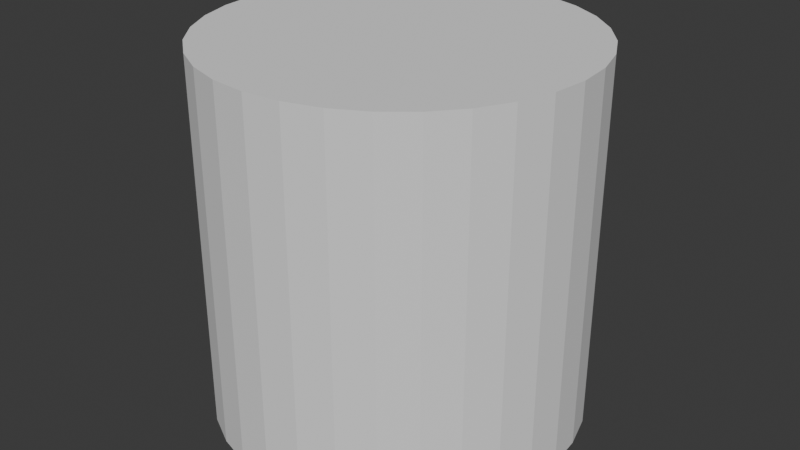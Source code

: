 # Source: marshmallow.blend  (saved by Blender 4.0.36; exported with 4.5.12 LTS)
import bpy
from mathutils import Matrix  # noqa: F401  (used for matrix-valued properties, if any)

bpy.ops.wm.read_factory_settings(use_empty=True)
scene = bpy.context.scene
scene.name = 'Scene'

# ---- collections
col_collection = bpy.data.collections.new('Collection'); scene.collection.children.link(col_collection)

# ---- world
world_world = bpy.data.worlds.new('World'); scene.world = world_world
world_world.use_nodes = True; world_world.node_tree.nodes.clear()
_N = world_world.node_tree.nodes; _L = world_world.node_tree.links
n0 = _N.new('ShaderNodeOutputWorld'); n0.name = 'World Output'; n0.location = (300, 300)
n1 = _N.new('ShaderNodeBackground'); n1.name = 'Background'; n1.location = (10, 300)
n1.inputs[0].default_value = (0.05088, 0.05088, 0.05088, 1.0)
_L.new(n1.outputs[0], n0.inputs[0])
n0.is_active_output = True
world_world.color = (0.05088, 0.05088, 0.05088)
world_world.use_sun_shadow = False
world_world.sun_shadow_jitter_overblur = 0.0

# ---- meshes
me_cylinder = bpy.data.meshes.new('Cylinder')
me_cylinder.from_pydata([(0.0, 1.0, -1.0), (0.0, 1.0, 1.0), (0.1951, 0.9808, -1.0), (0.1951, 0.9808, 1.0), (0.3827, 0.9239, -1.0), (0.3827, 0.9239, 1.0), (0.5556, 0.8315, -1.0), (0.5556, 0.8315, 1.0), (0.7071, 0.7071, -1.0), (0.7071, 0.7071, 1.0), (0.8315, 0.5556, -1.0), (0.8315, 0.5556, 1.0), (0.9239, 0.3827, -1.0), (0.9239, 0.3827, 1.0), (0.9808, 0.1951, -1.0), (0.9808, 0.1951, 1.0), (1.0, 0.0, -1.0), (1.0, 0.0, 1.0), (0.9808, -0.1951, -1.0), (0.9808, -0.1951, 1.0), (0.9239, -0.3827, -1.0), (0.9239, -0.3827, 1.0), (0.8315, -0.5556, -1.0), (0.8315, -0.5556, 1.0), (0.7071, -0.7071, -1.0), (0.7071, -0.7071, 1.0), (0.5556, -0.8315, -1.0), (0.5556, -0.8315, 1.0), (0.3827, -0.9239, -1.0), (0.3827, -0.9239, 1.0), (0.1951, -0.9808, -1.0), (0.1951, -0.9808, 1.0), (0.0, -1.0, -1.0), (0.0, -1.0, 1.0), (-0.1951, -0.9808, -1.0), (-0.1951, -0.9808, 1.0), (-0.3827, -0.9239, -1.0), (-0.3827, -0.9239, 1.0), (-0.5556, -0.8315, -1.0), (-0.5556, -0.8315, 1.0), (-0.7071, -0.7071, -1.0), (-0.7071, -0.7071, 1.0), (-0.8315, -0.5556, -1.0), (-0.8315, -0.5556, 1.0), (-0.9239, -0.3827, -1.0), (-0.9239, -0.3827, 1.0), (-0.9808, -0.1951, -1.0), (-0.9808, -0.1951, 1.0), (-1.0, 0.0, -1.0), (-1.0, 0.0, 1.0), (-0.9808, 0.1951, -1.0), (-0.9808, 0.1951, 1.0), (-0.9239, 0.3827, -1.0), (-0.9239, 0.3827, 1.0), (-0.8315, 0.5556, -1.0), (-0.8315, 0.5556, 1.0), (-0.7071, 0.7071, -1.0), (-0.7071, 0.7071, 1.0), (-0.5556, 0.8315, -1.0), (-0.5556, 0.8315, 1.0), (-0.3827, 0.9239, -1.0), (-0.3827, 0.9239, 1.0), (-0.1951, 0.9808, -1.0), (-0.1951, 0.9808, 1.0), (1.211e-08, 0.0, 1.0), (1.49e-08, 0.0, 1.0), (0.0, 0.0, 1.0), (0.0, 0.0, 1.0), (0.0, 0.0, 1.0), (0.0, 0.0, 1.0), (0.0, 0.0, 1.0), (0.0, 1.49e-08, 1.0), (0.0, 1.49e-08, 1.0), (0.0, 1.49e-08, 1.0), (0.0, 0.0, 1.0), (0.0, 0.0, 1.0), (0.0, 0.0, 1.0), (0.0, 0.0, 1.0), (0.0, 0.0, 1.0), (1.49e-08, 0.0, 1.0), (1.211e-08, 0.0, 1.0), (1.49e-08, 0.0, 1.0), (0.0, 0.0, 1.0), (0.0, 0.0, 1.0), (0.0, 0.0, 1.0), (0.0, 0.0, 1.0), (0.0, 0.0, 1.0), (0.0, 1.49e-08, 1.0), (0.0, 1.49e-08, 1.0), (0.0, 1.49e-08, 1.0), (0.0, 0.0, 1.0), (0.0, 0.0, 1.0), (0.0, 0.0, 1.0), (0.0, 0.0, 1.0), (0.0, 0.0, 1.0), (1.49e-08, 0.0, 1.0), (1.211e-08, 0.0, -1.0), (1.49e-08, 0.0, -1.0), (0.0, 0.0, -1.0), (0.0, 0.0, -1.0), (0.0, 0.0, -1.0), (0.0, 0.0, -1.0), (0.0, 0.0, -1.0), (0.0, 1.49e-08, -1.0), (0.0, 1.49e-08, -1.0), (0.0, 1.49e-08, -1.0), (0.0, 0.0, -1.0), (0.0, 0.0, -1.0), (0.0, 0.0, -1.0), (0.0, 0.0, -1.0), (0.0, 0.0, -1.0), (1.49e-08, 0.0, -1.0), (1.211e-08, 0.0, -1.0), (1.49e-08, 0.0, -1.0), (0.0, 0.0, -1.0), (0.0, 0.0, -1.0), (0.0, 0.0, -1.0), (0.0, 0.0, -1.0), (0.0, 0.0, -1.0), (0.0, 1.49e-08, -1.0), (0.0, 1.49e-08, -1.0), (0.0, 1.49e-08, -1.0), (0.0, 0.0, -1.0), (0.0, 0.0, -1.0), (0.0, 0.0, -1.0), (0.0, 0.0, -1.0), (0.0, 0.0, -1.0), (1.49e-08, 0.0, -1.0)], [], [(0, 1, 3, 2), (2, 3, 5, 4), (4, 5, 7, 6), (6, 7, 9, 8), (8, 9, 11, 10), (10, 11, 13, 12), (12, 13, 15, 14), (14, 15, 17, 16), (16, 17, 19, 18), (18, 19, 21, 20), (20, 21, 23, 22), (22, 23, 25, 24), (24, 25, 27, 26), (26, 27, 29, 28), (28, 29, 31, 30), (30, 31, 33, 32), (32, 33, 35, 34), (34, 35, 37, 36), (36, 37, 39, 38), (38, 39, 41, 40), (40, 41, 43, 42), (42, 43, 45, 44), (44, 45, 47, 46), (46, 47, 49, 48), (48, 49, 51, 50), (50, 51, 53, 52), (52, 53, 55, 54), (54, 55, 57, 56), (56, 57, 59, 58), (58, 59, 61, 60), (5, 3, 65, 66), (60, 61, 63, 62), (62, 63, 1, 0), (2, 4, 98, 97), (23, 21, 74, 75), (41, 39, 83, 84), (59, 57, 92, 93), (15, 13, 70, 71), (33, 31, 79, 80), (51, 49, 88, 89), (7, 5, 66, 67), (25, 23, 75, 76), (43, 41, 84, 85), (61, 59, 93, 94), (17, 15, 71, 72), (35, 33, 80, 81), (53, 51, 89, 90), (9, 7, 67, 68), (27, 25, 76, 77), (45, 43, 85, 86), (63, 61, 94, 95), (19, 17, 72, 73), (37, 35, 81, 82), (55, 53, 90, 91), (11, 9, 68, 69), (29, 27, 77, 78), (47, 45, 86, 87), (3, 1, 64, 65), (1, 63, 95, 64), (21, 19, 73, 74), (39, 37, 82, 83), (57, 55, 91, 92), (13, 11, 69, 70), (31, 29, 78, 79), (49, 47, 87, 88), (20, 22, 107, 106), (38, 40, 116, 115), (56, 58, 125, 124), (12, 14, 103, 102), (30, 32, 112, 111), (48, 50, 121, 120), (4, 6, 99, 98), (22, 24, 108, 107), (40, 42, 117, 116), (58, 60, 126, 125), (14, 16, 104, 103), (32, 34, 113, 112), (50, 52, 122, 121), (6, 8, 100, 99), (24, 26, 109, 108), (42, 44, 118, 117), (60, 62, 127, 126), (16, 18, 105, 104), (34, 36, 114, 113), (52, 54, 123, 122), (8, 10, 101, 100), (26, 28, 110, 109), (0, 2, 97, 96), (44, 46, 119, 118), (62, 0, 96, 127), (18, 20, 106, 105), (36, 38, 115, 114), (54, 56, 124, 123), (10, 12, 102, 101), (28, 30, 111, 110), (46, 48, 120, 119)])
_uv = me_cylinder.uv_layers.new(name='UVMap')
_uv.uv.foreach_set('vector', [0.8412, 0.3125, 0.1588, 0.3125, 0.1588, 0.2813, 0.8412, 0.2813, 0.8412, 0.2813, 0.1588, 0.2813, 0.1588, 0.25, 0.8412, 0.25, 0.8412, 0.25, 0.1588, 0.25, 0.1588, 0.2188, 0.8412, 0.2188, 0.8412, 0.2188, 0.1588, 0.2188, 0.1588, 0.1875, 0.8412, 0.1875, 0.8412, 0.1875, 0.1588, 0.1875, 0.1588, 0.1563, 0.8412, 0.1563, 0.8412, 0.1563, 0.1588, 0.1563, 0.1588, 0.1251, 0.8412, 0.1251, 0.8412, 0.1251, 0.1588, 0.1251, 0.1588, 0.09381, 0.8412, 0.09381, 0.8412, 0.09381, 0.1588, 0.09381, 0.1588, 0.06257, 0.8412, 0.06257, 0.8412, 0.06257, 0.1588, 0.06257, 0.1588, 0.03132, 0.8412, 0.03132, 0.8412, 0.03132, 0.1588, 0.03132, 0.1588, 7.976e-05, 0.8412, 7.975e-05, 0.8412, 0.9999, 0.1588, 0.9999, 0.1588, 0.9687, 0.8412, 0.9687, 0.8412, 0.9687, 0.1588, 0.9687, 0.1588, 0.9374, 0.8412, 0.9374, 0.8412, 0.9374, 0.1588, 0.9374, 0.1588, 0.9062, 0.8412, 0.9062, 0.8412, 0.9062, 0.1588, 0.9062, 0.1588, 0.8749, 0.8412, 0.8749, 0.8412, 0.8749, 0.1588, 0.8749, 0.1588, 0.8437, 0.8412, 0.8437, 0.8412, 0.8437, 0.1588, 0.8437, 0.1588, 0.8125, 0.8412, 0.8125, 0.8412, 0.8125, 0.1588, 0.8125, 0.1588, 0.7812, 0.8412, 0.7812, 0.8412, 0.7812, 0.1588, 0.7812, 0.1588, 0.75, 0.8412, 0.75, 0.8412, 0.75, 0.1588, 0.75, 0.1588, 0.7187, 0.8412, 0.7187, 0.8412, 0.7187, 0.1588, 0.7187, 0.1588, 0.6875, 0.8412, 0.6875, 0.8412, 0.6875, 0.1588, 0.6875, 0.1588, 0.6562, 0.8412, 0.6562, 0.8412, 0.6562, 0.1588, 0.6562, 0.1588, 0.625, 0.8412, 0.625, 0.8412, 0.625, 0.1588, 0.625, 0.1588, 0.5937, 0.8412, 0.5937, 0.8412, 0.5937, 0.1588, 0.5937, 0.1588, 0.5625, 0.8412, 0.5625, 0.8412, 0.5625, 0.1588, 0.5625, 0.1588, 0.5312, 0.8412, 0.5312, 0.8412, 0.5312, 0.1588, 0.5312, 0.1588, 0.5, 0.8412, 0.5, 0.8412, 0.5, 0.1588, 0.5, 0.1588, 0.4688, 0.8412, 0.4688, 0.8412, 0.4688, 0.1588, 0.4688, 0.1588, 0.4375, 0.8412, 0.4375, 0.8412, 0.4375, 0.1588, 0.4375, 0.1588, 0.4063, 0.8412, 0.4063, 0.8412, 0.4063, 0.1588, 0.4063, 0.1588, 0.375, 0.8412, 0.375, 0.1588, 0.25, 0.1588, 0.2813, 0.0001455, 0.2658, 0.0001611, 0.2657, 0.8412, 0.375, 0.1588, 0.375, 0.1588, 0.3438, 0.8412, 0.3438, 0.8412, 0.3438, 0.1588, 0.3438, 0.1588, 0.3125, 0.8412, 0.3125, 0.8412, 0.2813, 0.8412, 0.25, 0.9999, 0.2655, 0.9998, 0.2657, 0.1588, 0.9687, 0.1588, 0.9999, 0.0001456, 0.9845, 0.0001611, 0.9843, 0.1588, 0.6875, 0.1588, 0.7187, 0.0001456, 0.7033, 0.0001611, 0.7031, 0.1588, 0.4063, 0.1588, 0.4375, 0.0001455, 0.422, 0.0001611, 0.4219, 0.1588, 0.09381, 0.1588, 0.1251, 7.98e-05, 0.1096, 0.0001611, 0.1094, 0.1588, 0.8125, 0.1588, 0.8437, 0.0001611, 0.8281, 0.0001457, 0.8279, 0.1588, 0.5312, 0.1588, 0.5625, 0.0001456, 0.547, 0.0001611, 0.5469, 0.1588, 0.2188, 0.1588, 0.25, 0.0001455, 0.2346, 0.0001611, 0.2344, 0.1588, 0.9374, 0.1588, 0.9687, 0.0001456, 0.9532, 0.0001611, 0.9531, 0.1588, 0.6562, 0.1588, 0.6875, 0.0001456, 0.672, 0.0001611, 0.6718, 0.1588, 0.375, 0.1588, 0.4063, 0.0001455, 0.3908, 0.0001611, 0.3906, 0.1588, 0.06257, 0.1588, 0.09381, 0.0001455, 0.07835, 0.0001611, 0.07819, 0.1588, 0.7812, 0.1588, 0.8125, 0.0001456, 0.797, 0.0001611, 0.7968, 0.1588, 0.5, 0.1588, 0.5312, 0.0001456, 0.5158, 0.0001611, 0.5156, 0.1588, 0.1875, 0.1588, 0.2188, 0.0001455, 0.2033, 0.0001611, 0.2032, 0.1588, 0.9062, 0.1588, 0.9374, 0.0001456, 0.922, 0.0001611, 0.9218, 0.1588, 0.625, 0.1588, 0.6562, 0.0001456, 0.6408, 0.0001611, 0.6406, 0.1588, 0.3438, 0.1588, 0.375, 0.0001611, 0.3594, 0.0001455, 0.3592, 0.1588, 0.03132, 0.1588, 0.06257, 0.0001455, 0.04711, 0.0001611, 0.04695, 0.1588, 0.75, 0.1588, 0.7812, 0.0001139, 0.7657, 0.0001611, 0.7656, 0.1588, 0.4688, 0.1588, 0.5, 0.0001456, 0.4845, 0.0001611, 0.4844, 0.1588, 0.1563, 0.1588, 0.1875, 0.0001455, 0.1721, 0.0001611, 0.1719, 0.1588, 0.8749, 0.1588, 0.9062, 0.0001456, 0.8907, 0.0001611, 0.8906, 0.1588, 0.5937, 0.1588, 0.625, 0.0001611, 0.6094, 0.0001456, 0.6092, 0.1588, 0.2813, 0.1588, 0.3125, 0.0001455, 0.2971, 0.0001611, 0.2969, 0.1588, 0.3125, 0.1588, 0.3438, 0.000114, 0.3283, 0.0001611, 0.3282, 0.1588, 7.976e-05, 0.1588, 0.03132, 0.0001139, 0.01586, 0.0001611, 0.0157, 0.1588, 0.7187, 0.1588, 0.75, 0.0001456, 0.7345, 0.0001611, 0.7343, 0.1588, 0.4375, 0.1588, 0.4688, 0.0001456, 0.4533, 0.0001611, 0.4531, 0.1588, 0.1251, 0.1588, 0.1563, 0.0001455, 0.1408, 0.0001611, 0.1407, 0.1588, 0.8437, 0.1588, 0.8749, 7.984e-05, 0.8595, 0.0001611, 0.8593, 0.1588, 0.5625, 0.1588, 0.5937, 0.0001456, 0.5783, 0.0001611, 0.5781, 0.8412, 0.9999, 0.8412, 0.9687, 0.9998, 0.9841, 0.9998, 0.9843, 0.8412, 0.7187, 0.8412, 0.6875, 0.9998, 0.7029, 0.9998, 0.7031, 0.8412, 0.4375, 0.8412, 0.4063, 0.9998, 0.4217, 0.9998, 0.4219, 0.8412, 0.1251, 0.8412, 0.09381, 0.9998, 0.1093, 0.9998, 0.1094, 0.8412, 0.8437, 0.8412, 0.8125, 0.9998, 0.8279, 0.9998, 0.8281, 0.8412, 0.5625, 0.8412, 0.5312, 0.9998, 0.5467, 0.9998, 0.5469, 0.8412, 0.25, 0.8412, 0.2188, 0.9998, 0.2343, 0.9998, 0.2344, 0.8412, 0.9687, 0.8412, 0.9374, 0.9998, 0.9529, 0.9998, 0.9531, 0.8412, 0.6875, 0.8412, 0.6562, 0.9998, 0.6717, 0.9998, 0.6718, 0.8412, 0.4063, 0.8412, 0.375, 0.9998, 0.3905, 0.9998, 0.3906, 0.8412, 0.09381, 0.8412, 0.06257, 0.9998, 0.07803, 0.9998, 0.07819, 0.8412, 0.8125, 0.8412, 0.7812, 0.9999, 0.7967, 0.9998, 0.7968, 0.8412, 0.5312, 0.8412, 0.5, 0.9999, 0.5155, 0.9998, 0.5156, 0.8412, 0.2188, 0.8412, 0.1875, 0.9998, 0.203, 0.9998, 0.2032, 0.8412, 0.9374, 0.8412, 0.9062, 0.9998, 0.9216, 0.9998, 0.9218, 0.8412, 0.6562, 0.8412, 0.625, 0.9998, 0.6404, 0.9998, 0.6406, 0.8412, 0.375, 0.8412, 0.3438, 0.9999, 0.3592, 0.9998, 0.3594, 0.8412, 0.06257, 0.8412, 0.03132, 0.9998, 0.04679, 0.9998, 0.04695, 0.8412, 0.7812, 0.8412, 0.75, 0.9998, 0.7656, 0.9998, 0.7657, 0.8412, 0.5, 0.8412, 0.4688, 0.9998, 0.4842, 0.9998, 0.4844, 0.8412, 0.1875, 0.8412, 0.1563, 0.9998, 0.1718, 0.9998, 0.1719, 0.8412, 0.9062, 0.8412, 0.8749, 0.9998, 0.8904, 0.9998, 0.8906, 0.8412, 0.3125, 0.8412, 0.2813, 0.9998, 0.2969, 0.9998, 0.2971, 0.8412, 0.625, 0.8412, 0.5937, 0.9999, 0.6092, 0.9998, 0.6094, 0.8412, 0.3438, 0.8412, 0.3125, 0.9998, 0.328, 0.9998, 0.3282, 0.8412, 0.03132, 0.8412, 7.975e-05, 0.9998, 0.0157, 0.9998, 0.01586, 0.8412, 0.75, 0.8412, 0.7187, 0.9998, 0.7342, 0.9998, 0.7343, 0.8412, 0.4688, 0.8412, 0.4375, 0.9998, 0.453, 0.9998, 0.4531, 0.8412, 0.1563, 0.8412, 0.1251, 0.9998, 0.1405, 0.9998, 0.1407, 0.8412, 0.8749, 0.8412, 0.8437, 0.9998, 0.8592, 0.9998, 0.8593, 0.8412, 0.5937, 0.8412, 0.5625, 0.9998, 0.578, 0.9998, 0.5781])
me_cylinder.update()

# ---- objects
ob_cylinder = bpy.data.objects.new('Cylinder', me_cylinder)

# ---- transforms, parenting, visibility, modifiers, constraints
ob_cylinder.location = (0.0, 0.0, 0.0)

# ---- collection membership
col_collection.objects.link(ob_cylinder)

# ---- scene / render settings (as saved in the file)
scene.frame_start = 1; scene.frame_end = 250; scene.frame_set(1)
scene.render.engine = 'BLENDER_EEVEE_NEXT'
scene.cycles.sampling_pattern = 'TABULATED_SOBOL'
bpy.context.view_layer.update()

# ---- added for rendering (the .blend has no active camera and no usable light): camera, sun
cam_auto = bpy.data.cameras.new('AutoCamera')
cam_auto.lens = 50.0
cam_auto.sensor_width = 36.0
cam_auto.clip_end = 1000.0
ob_auto_camera = bpy.data.objects.new('AutoCamera', cam_auto)
scene.collection.objects.link(ob_auto_camera)
ob_auto_camera.location = (3.20507, -3.84609, 2.56406)
ob_auto_camera.rotation_euler = (1.09748, -7.21219e-08, 0.694738)
scene.camera = ob_auto_camera
light_auto_sun = bpy.data.lights.new('AutoSun', 'SUN')
light_auto_sun.energy = 3.0
light_auto_sun.angle = 0.0523599
ob_auto_sun = bpy.data.objects.new('AutoSun', light_auto_sun)
scene.collection.objects.link(ob_auto_sun)
ob_auto_sun.rotation_euler = (0.872665, 0.174533, 0.523599)
bpy.context.view_layer.update()
